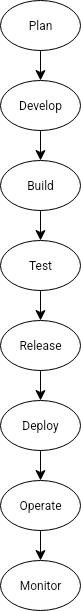

The diagram above was exported from draw.io. Its source (the exported page's mxGraphModel, read from the mxfile embedded in the PNG):
<mxGraphModel dx="411" dy="1827" grid="1" gridSize="10" guides="1" tooltips="1" connect="1" arrows="1" fold="1" page="1" pageScale="1" pageWidth="850" pageHeight="1100" math="0" shadow="0">
  <root>
    <mxCell id="0" />
    <mxCell id="1" parent="0" />
    <mxCell id="tRm33sFFRqH0iFpjsz0X-1" value="Plan" style="ellipse;whiteSpace=wrap;html=1;" vertex="1" parent="1">
      <mxGeometry x="200" y="-1080" width="80" height="50" as="geometry" />
    </mxCell>
    <mxCell id="tRm33sFFRqH0iFpjsz0X-2" value="" style="edgeStyle=none;orthogonalLoop=1;jettySize=auto;html=1;rounded=0;fontSize=12;startSize=8;endSize=8;curved=1;exitX=0.5;exitY=1;exitDx=0;exitDy=0;" edge="1" parent="1" source="tRm33sFFRqH0iFpjsz0X-1">
      <mxGeometry width="120" relative="1" as="geometry">
        <mxPoint x="260" y="-890" as="sourcePoint" />
        <mxPoint x="240" y="-1000" as="targetPoint" />
        <Array as="points" />
      </mxGeometry>
    </mxCell>
    <mxCell id="tRm33sFFRqH0iFpjsz0X-3" value="Develop" style="ellipse;whiteSpace=wrap;html=1;" vertex="1" parent="1">
      <mxGeometry x="200" y="-1000" width="80" height="50" as="geometry" />
    </mxCell>
    <mxCell id="tRm33sFFRqH0iFpjsz0X-4" value="" style="edgeStyle=none;orthogonalLoop=1;jettySize=auto;html=1;rounded=0;fontSize=12;startSize=8;endSize=8;curved=1;exitX=0.5;exitY=1;exitDx=0;exitDy=0;" edge="1" parent="1" source="tRm33sFFRqH0iFpjsz0X-3">
      <mxGeometry width="120" relative="1" as="geometry">
        <mxPoint x="250" y="-880" as="sourcePoint" />
        <mxPoint x="240" y="-920" as="targetPoint" />
        <Array as="points" />
      </mxGeometry>
    </mxCell>
    <mxCell id="tRm33sFFRqH0iFpjsz0X-5" value="Build" style="ellipse;whiteSpace=wrap;html=1;" vertex="1" parent="1">
      <mxGeometry x="200" y="-920" width="80" height="50" as="geometry" />
    </mxCell>
    <mxCell id="tRm33sFFRqH0iFpjsz0X-7" style="edgeStyle=none;curved=1;rounded=0;orthogonalLoop=1;jettySize=auto;html=1;entryX=0.5;entryY=0.5;entryDx=0;entryDy=0;entryPerimeter=0;fontSize=12;startSize=8;endSize=8;" edge="1" parent="1" source="tRm33sFFRqH0iFpjsz0X-5" target="tRm33sFFRqH0iFpjsz0X-5">
      <mxGeometry relative="1" as="geometry" />
    </mxCell>
    <mxCell id="tRm33sFFRqH0iFpjsz0X-8" value="" style="edgeStyle=none;orthogonalLoop=1;jettySize=auto;html=1;rounded=0;fontSize=12;startSize=8;endSize=8;curved=1;" edge="1" parent="1">
      <mxGeometry width="120" relative="1" as="geometry">
        <mxPoint x="240" y="-870" as="sourcePoint" />
        <mxPoint x="240" y="-840" as="targetPoint" />
        <Array as="points" />
      </mxGeometry>
    </mxCell>
    <mxCell id="tRm33sFFRqH0iFpjsz0X-10" value="Test" style="ellipse;whiteSpace=wrap;html=1;" vertex="1" parent="1">
      <mxGeometry x="200" y="-840" width="80" height="50" as="geometry" />
    </mxCell>
    <mxCell id="tRm33sFFRqH0iFpjsz0X-11" value="" style="edgeStyle=none;orthogonalLoop=1;jettySize=auto;html=1;rounded=0;fontSize=12;startSize=8;endSize=8;curved=1;exitX=0.5;exitY=1;exitDx=0;exitDy=0;" edge="1" parent="1" source="tRm33sFFRqH0iFpjsz0X-10">
      <mxGeometry width="120" relative="1" as="geometry">
        <mxPoint x="250" y="-880" as="sourcePoint" />
        <mxPoint x="240" y="-760" as="targetPoint" />
        <Array as="points" />
      </mxGeometry>
    </mxCell>
    <mxCell id="tRm33sFFRqH0iFpjsz0X-12" value="Release" style="ellipse;whiteSpace=wrap;html=1;" vertex="1" parent="1">
      <mxGeometry x="200" y="-760" width="80" height="50" as="geometry" />
    </mxCell>
    <mxCell id="tRm33sFFRqH0iFpjsz0X-17" value="" style="edgeStyle=none;orthogonalLoop=1;jettySize=auto;html=1;rounded=0;fontSize=12;startSize=8;endSize=8;curved=1;exitX=0.5;exitY=1;exitDx=0;exitDy=0;" edge="1" parent="1" source="tRm33sFFRqH0iFpjsz0X-12">
      <mxGeometry width="120" relative="1" as="geometry">
        <mxPoint x="190" y="-790" as="sourcePoint" />
        <mxPoint x="240" y="-680" as="targetPoint" />
        <Array as="points" />
      </mxGeometry>
    </mxCell>
    <mxCell id="tRm33sFFRqH0iFpjsz0X-19" value="Deploy" style="ellipse;whiteSpace=wrap;html=1;" vertex="1" parent="1">
      <mxGeometry x="200" y="-680" width="80" height="50" as="geometry" />
    </mxCell>
    <mxCell id="tRm33sFFRqH0iFpjsz0X-22" value="" style="edgeStyle=none;orthogonalLoop=1;jettySize=auto;html=1;rounded=0;fontSize=12;startSize=8;endSize=8;curved=1;exitX=0.5;exitY=1;exitDx=0;exitDy=0;" edge="1" parent="1" source="tRm33sFFRqH0iFpjsz0X-19">
      <mxGeometry width="120" relative="1" as="geometry">
        <mxPoint x="220" y="-790" as="sourcePoint" />
        <mxPoint x="240" y="-600" as="targetPoint" />
        <Array as="points" />
      </mxGeometry>
    </mxCell>
    <mxCell id="tRm33sFFRqH0iFpjsz0X-23" value="Operate" style="ellipse;whiteSpace=wrap;html=1;" vertex="1" parent="1">
      <mxGeometry x="200" y="-600" width="80" height="50" as="geometry" />
    </mxCell>
    <mxCell id="tRm33sFFRqH0iFpjsz0X-25" value="" style="edgeStyle=none;orthogonalLoop=1;jettySize=auto;html=1;rounded=0;fontSize=12;startSize=8;endSize=8;curved=1;exitX=0.5;exitY=1;exitDx=0;exitDy=0;" edge="1" parent="1" source="tRm33sFFRqH0iFpjsz0X-23">
      <mxGeometry width="120" relative="1" as="geometry">
        <mxPoint x="210" y="-680" as="sourcePoint" />
        <mxPoint x="240" y="-520" as="targetPoint" />
        <Array as="points" />
      </mxGeometry>
    </mxCell>
    <mxCell id="tRm33sFFRqH0iFpjsz0X-26" value="Monitor" style="ellipse;whiteSpace=wrap;html=1;" vertex="1" parent="1">
      <mxGeometry x="200" y="-520" width="80" height="50" as="geometry" />
    </mxCell>
  </root>
</mxGraphModel>